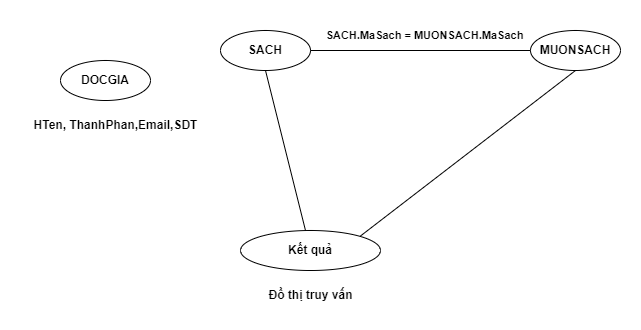

The diagram above was exported from draw.io. Its source (the exported page's mxGraphModel, read from the mxfile embedded in the PNG):
<mxGraphModel dx="936" dy="511" grid="1" gridSize="10" guides="1" tooltips="1" connect="1" arrows="1" fold="1" page="1" pageScale="1" pageWidth="827" pageHeight="1169" math="0" shadow="0">
  <root>
    <mxCell id="0" />
    <mxCell id="1" parent="0" />
    <mxCell id="4GsqdM25WiHOuQGBAbpq-1" value="&lt;b&gt;DOCGIA&lt;/b&gt;" style="ellipse;whiteSpace=wrap;html=1;" vertex="1" parent="1">
      <mxGeometry x="80" y="190" width="90" height="40" as="geometry" />
    </mxCell>
    <mxCell id="4GsqdM25WiHOuQGBAbpq-2" value="&lt;b&gt;SACH&lt;/b&gt;" style="ellipse;whiteSpace=wrap;html=1;" vertex="1" parent="1">
      <mxGeometry x="240" y="160" width="90" height="40" as="geometry" />
    </mxCell>
    <mxCell id="4GsqdM25WiHOuQGBAbpq-3" value="&lt;b&gt;MUONSACH&lt;/b&gt;" style="ellipse;whiteSpace=wrap;html=1;" vertex="1" parent="1">
      <mxGeometry x="550" y="160" width="90" height="40" as="geometry" />
    </mxCell>
    <mxCell id="4GsqdM25WiHOuQGBAbpq-4" value="&lt;b&gt;Kết quả&lt;/b&gt;" style="ellipse;whiteSpace=wrap;html=1;" vertex="1" parent="1">
      <mxGeometry x="260" y="360" width="140" height="40" as="geometry" />
    </mxCell>
    <mxCell id="4GsqdM25WiHOuQGBAbpq-5" value="" style="endArrow=none;html=1;rounded=0;exitX=1;exitY=0.5;exitDx=0;exitDy=0;" edge="1" parent="1" source="4GsqdM25WiHOuQGBAbpq-2" target="4GsqdM25WiHOuQGBAbpq-3">
      <mxGeometry width="50" height="50" relative="1" as="geometry">
        <mxPoint x="500" y="250" as="sourcePoint" />
        <mxPoint x="550" y="200" as="targetPoint" />
      </mxGeometry>
    </mxCell>
    <mxCell id="4GsqdM25WiHOuQGBAbpq-6" value="&lt;b style=&quot;font-size: 11px;&quot;&gt;SACH.MaSach = MUONSACH.MaSach&lt;/b&gt;" style="text;html=1;align=center;verticalAlign=middle;resizable=0;points=[];autosize=1;strokeColor=none;fillColor=none;fontSize=11;" vertex="1" parent="1">
      <mxGeometry x="334" y="150" width="220" height="30" as="geometry" />
    </mxCell>
    <mxCell id="4GsqdM25WiHOuQGBAbpq-7" value="" style="endArrow=none;html=1;rounded=0;entryX=0.5;entryY=1;entryDx=0;entryDy=0;" edge="1" parent="1" source="4GsqdM25WiHOuQGBAbpq-4" target="4GsqdM25WiHOuQGBAbpq-2">
      <mxGeometry width="50" height="50" relative="1" as="geometry">
        <mxPoint x="320" y="350" as="sourcePoint" />
        <mxPoint x="310" y="250" as="targetPoint" />
      </mxGeometry>
    </mxCell>
    <mxCell id="4GsqdM25WiHOuQGBAbpq-8" value="" style="endArrow=none;html=1;rounded=0;exitX=1;exitY=0;exitDx=0;exitDy=0;entryX=0.5;entryY=1;entryDx=0;entryDy=0;" edge="1" parent="1" source="4GsqdM25WiHOuQGBAbpq-4" target="4GsqdM25WiHOuQGBAbpq-3">
      <mxGeometry width="50" height="50" relative="1" as="geometry">
        <mxPoint x="490" y="300" as="sourcePoint" />
        <mxPoint x="540" y="250" as="targetPoint" />
      </mxGeometry>
    </mxCell>
    <mxCell id="4GsqdM25WiHOuQGBAbpq-11" value="HTen, ThanhPhan,Email,SDT" style="text;html=1;align=center;verticalAlign=middle;resizable=0;points=[];autosize=1;strokeColor=none;fillColor=none;rotation=0;fontStyle=1" vertex="1" parent="1">
      <mxGeometry x="40" y="240" width="190" height="30" as="geometry" />
    </mxCell>
    <mxCell id="4GsqdM25WiHOuQGBAbpq-12" value="&lt;b&gt;Đồ thị truy vấn&lt;/b&gt;" style="text;html=1;align=center;verticalAlign=middle;resizable=0;points=[];autosize=1;strokeColor=none;fillColor=none;" vertex="1" parent="1">
      <mxGeometry x="275" y="410" width="110" height="30" as="geometry" />
    </mxCell>
  </root>
</mxGraphModel>